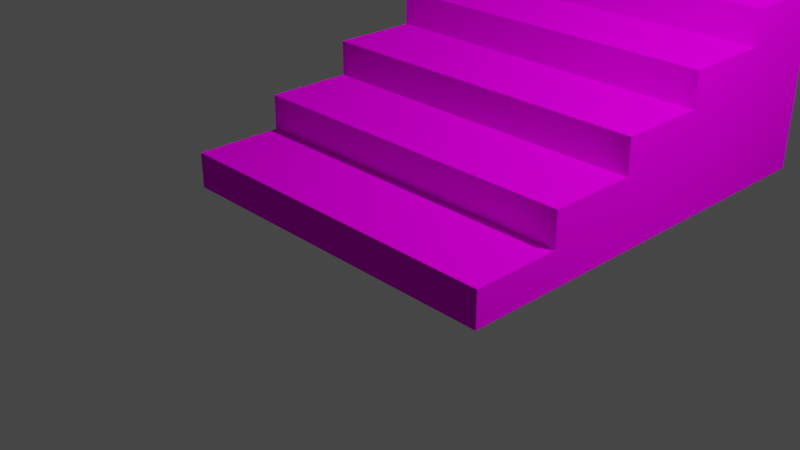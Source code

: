 # Source: stairs.blend  (saved by Blender 2.83.19; exported with 4.5.12 LTS)
import bpy
from mathutils import Matrix  # noqa: F401  (used for matrix-valued properties, if any)

bpy.ops.wm.read_factory_settings(use_empty=True)
scene = bpy.context.scene
scene.name = 'Scene'

# ---- collections
col_collection = bpy.data.collections.new('Collection'); scene.collection.children.link(col_collection)

# ---- images (referenced by path relative to the original .blend; pixels are not part of the script)
import os
ASSET_DIR = os.environ.get("B2B_ASSET_DIR", "")  # directory of the original .blend (textures are referenced by path, not embedded)
HERE = os.path.dirname(os.path.abspath(__file__))  # packed textures are extracted next to this script under _unpacked/

def load_image(name, relpath, width, height, colorspace="sRGB"):
    """Load a texture the original file referenced (path relative to the .blend, or extracted next to this script)."""
    p = next((c for c in (os.path.join(HERE, relpath), os.path.join(ASSET_DIR, relpath)) if relpath and os.path.exists(c)), "")
    if p:
        img = bpy.data.images.load(p, check_existing=True)
        img.name = name
    else:  # same state as the original file: an image datablock whose file is absent (Cycles renders it pink)
        img = bpy.data.images.new(name, width, height)
        img.source = "FILE"
        img.filepath = "//" + (relpath or name)
    img.colorspace_settings.name = colorspace
    return img
img_bricktexture_png = load_image('brickTexture.png', 'brickTexture.png', 1024, 1024, 'sRGB')

# ---- materials (node trees are filled in below, after node groups)
mat_material = bpy.data.materials.new('Material')
mat_material.alpha_threshold = 0.0
mat_material.use_transparent_shadow = False
mat_material.line_color = (0.0, 0.0, 0.0, 1.0)
mat_material_001 = bpy.data.materials.new('Material.001')
mat_material_001.use_transparent_shadow = False

# ---- material node trees
mat_material.use_nodes = True; mat_material.node_tree.nodes.clear()
_N = mat_material.node_tree.nodes; _L = mat_material.node_tree.links
n0 = _N.new('ShaderNodeOutputMaterial'); n0.name = 'Material Output'; n0.location = (300, 300)
n1 = _N.new('ShaderNodeBsdfPrincipled'); n1.name = 'Principled BSDF'; n1.location = (10, 300)
n1.distribution = 'GGX'
n1.subsurface_method = 'BURLEY'
n1.inputs[2].default_value = 0.4
n1.inputs[3].default_value = 1.45
n1.inputs[27].default_value = (0.0, 0.0, 0.0, 1.0)
n1.inputs[28].default_value = 1.0
_L.new(n1.outputs[0], n0.inputs[0])
n0.is_active_output = True
mat_material_001.use_nodes = True; mat_material_001.node_tree.nodes.clear()
_N = mat_material_001.node_tree.nodes; _L = mat_material_001.node_tree.links
n0 = _N.new('ShaderNodeOutputMaterial'); n0.name = 'Material Output'; n0.location = (300, 300)
n1 = _N.new('ShaderNodeBsdfDiffuse'); n1.name = 'Diffuse BSDF'; n1.location = (10, 300)
n1.inputs[1].default_value = 0.5
n2 = _N.new('ShaderNodeTexImage'); n2.name = 'Image Texture'; n2.location = (-280, 280)
n2.image = img_bricktexture_png
n2.interpolation = 'Closest'
_L.new(n1.outputs[0], n0.inputs[0])
_L.new(n2.outputs[0], n1.inputs[0])
n0.is_active_output = True

# ---- world
world_world = bpy.data.worlds.new('World'); scene.world = world_world
world_world.use_nodes = True; world_world.node_tree.nodes.clear()
_N = world_world.node_tree.nodes; _L = world_world.node_tree.links
n0 = _N.new('ShaderNodeOutputWorld'); n0.name = 'World Output'; n0.location = (300, 300)
n1 = _N.new('ShaderNodeBackground'); n1.name = 'Background'; n1.location = (10, 300)
n1.inputs[0].default_value = (0.05088, 0.05088, 0.05088, 1.0)
_L.new(n1.outputs[0], n0.inputs[0])
n0.is_active_output = True
world_world.color = (0.05088, 0.05088, 0.05088)
world_world.use_sun_shadow = False
world_world.sun_shadow_jitter_overblur = 0.0

# ---- cameras
cam_camera = bpy.data.cameras.new('Camera')
cam_camera.clip_end = 100.0
cam_camera.ortho_scale = 7.314

# ---- lights
light_light = bpy.data.lights.new('Light', 'POINT')
light_light.transmission_factor = 0.0
light_light.energy = 1000.0
light_light.shadow_soft_size = 0.1
light_light.shadow_maximum_resolution = 0.006
light_light.use_absolute_resolution = True

# ---- meshes
me_cube = bpy.data.meshes.new('Cube')
me_cube.from_pydata([(1.0, 1.0, 1.0), (1.0, 1.0, -1.0), (1.0, -1.0, 1.0), (1.0, -1.0, -1.0), (-1.0, 1.0, 1.0), (-1.0, 1.0, -1.0), (-1.0, -1.0, 1.0), (-1.0, -1.0, -1.0)], [], [(0, 4, 6, 2), (3, 2, 6, 7), (7, 6, 4, 5), (5, 1, 3, 7), (1, 0, 2, 3), (5, 4, 0, 1)])
_uv = me_cube.uv_layers.new(name='UVMap')
_uv.uv.foreach_set('vector', [0.625, 0.5, 0.875, 0.5, 0.875, 0.75, 0.625, 0.75, 0.375, 0.75, 0.625, 0.75, 0.625, 1.0, 0.375, 1.0, 0.375, 0.0, 0.625, 0.0, 0.625, 0.25, 0.375, 0.25, 0.125, 0.5, 0.375, 0.5, 0.375, 0.75, 0.125, 0.75, 0.375, 0.5, 0.625, 0.5, 0.625, 0.75, 0.375, 0.75, 0.375, 0.25, 0.625, 0.25, 0.625, 0.5, 0.375, 0.5])
me_cube.materials.append(mat_material)
me_cube.use_remesh_preserve_volume = False
me_cube.use_remesh_preserve_attributes = False
me_cube.use_mirror_vertex_groups = False
me_cube.update()
me_cube_001 = bpy.data.meshes.new('Cube.001')
me_cube_001.from_pydata([(-1.0, -1.0, -1.0), (-1.0, -1.0, 1.0), (-1.0, 1.0, -1.0), (-1.0, 1.0, 1.0), (1.0, -1.0, -1.0), (1.0, -1.0, 1.0), (1.0, 1.0, -1.0), (1.0, 1.0, 1.0), (-1.0, 0.0, -1.0), (-1.0, 0.0, 1.0), (1.0, 0.0, -1.0), (1.0, 0.0, 1.0), (-1.0, 0.0, 3.0), (-1.0, 1.0, 3.0), (1.0, 1.0, 3.0), (1.0, 0.0, 3.0), (-1.0, 2.0, 1.0), (1.0, 2.0, 1.0), (-1.0, 2.0, 3.0), (1.0, 2.0, 3.0), (-1.0, 1.0, 5.0), (1.0, 1.0, 5.0), (-1.0, 2.0, 5.0), (1.0, 2.0, 5.0), (-1.0, 3.0, 3.0), (1.0, 3.0, 3.0), (-1.0, 3.0, 5.0), (1.0, 3.0, 5.0), (-1.0, 2.0, 7.0), (1.0, 2.0, 7.0), (-1.0, 3.0, 7.0), (1.0, 3.0, 7.0), (-1.0, 4.0, 5.0), (1.0, 4.0, 5.0), (-1.0, 4.0, 7.0), (1.0, 4.0, 7.0), (-1.0, 3.0, 9.0), (1.0, 3.0, 9.0), (-1.0, 4.0, 9.0), (1.0, 4.0, 9.0), (-1.0, 1.0, -1.0), (1.0, 1.0, -1.0), (-1.0, 2.0, -1.0), (1.0, 2.0, -1.0), (-1.0, 2.0, -1.0), (1.0, 2.0, -1.0), (-1.0, 3.0, -1.0), (1.0, 3.0, -1.0), (-1.0, 3.0, -1.0), (1.0, 3.0, -1.0), (-1.0, 4.0, -1.0), (1.0, 4.0, -1.0)], [], [(8, 9, 3, 2), (2, 3, 7, 6), (10, 11, 5, 4), (4, 5, 1, 0), (8, 10, 4, 0), (11, 9, 1, 5), (18, 13, 20, 22), (2, 6, 10, 8), (6, 7, 11, 10), (0, 1, 9, 8), (14, 13, 12, 15), (9, 11, 15, 12), (11, 7, 14, 15), (3, 9, 12, 13), (17, 16, 18, 19), (3, 13, 18, 16), (7, 3, 40, 41), (14, 7, 17, 19), (20, 21, 23, 22), (18, 22, 26, 24), (13, 14, 21, 20), (14, 19, 23, 21), (25, 24, 26, 27), (31, 27, 33, 35), (23, 19, 25, 27), (24, 25, 47, 46), (28, 29, 31, 30), (23, 27, 31, 29), (22, 23, 29, 28), (26, 22, 28, 30), (33, 32, 34, 35), (34, 30, 36, 38), (33, 27, 49, 51), (26, 30, 34, 32), (36, 37, 39, 38), (30, 31, 37, 36), (31, 35, 39, 37), (35, 34, 38, 39), (41, 40, 42, 43), (3, 16, 42, 40), (16, 17, 43, 42), (17, 7, 41, 43), (45, 44, 46, 47), (19, 18, 44, 45), (25, 19, 45, 47), (18, 24, 46, 44), (49, 48, 50, 51), (32, 33, 51, 50), (27, 26, 48, 49), (26, 32, 50, 48)])
_uv = me_cube_001.uv_layers.new(name='UVMap')
_uv.uv.foreach_set('vector', [0.06667, 0.7143, 0.06667, 0.5714, 0.1333, 0.5714, 0.1333, 0.7143, 0.8, 0.8571, 0.6667, 0.8571, 0.6667, 0.7143, 0.8, 0.7143, 0.6, 0.7143, 0.6, 0.5714, 0.6667, 0.5714, 0.6667, 0.7143, 0.005437, 1.002, 0.005437, 0.8869, 0.9894, 0.8869, 0.9894, 1.002, 0.7333, 1.0, 0.7333, 0.8571, 0.8, 0.8571, 0.8, 1.0, 1.0, 0.0, 1.0, 0.1429, 0.9333, 0.1429, 0.9333, 1.277e-08, 0.2, 0.4286, 0.1333, 0.4286, 0.1333, 0.2857, 0.2, 0.2857, 0.6667, 1.0, 0.6667, 0.8571, 0.7333, 0.8571, 0.7333, 1.0, 0.5333, 0.7143, 0.5333, 0.5714, 0.6, 0.5714, 0.6, 0.7143, 6.358e-08, 0.7143, 0.0, 0.5714, 0.06667, 0.5714, 0.06667, 0.7143, 0.9333, 0.8571, 0.9333, 1.0, 0.8667, 1.0, 0.8667, 0.8571, 0.2745, 0.9987, 1.078, 0.9987, 1.078, 0.8891, 0.2745, 0.8891, 0.6, 0.5714, 0.5333, 0.5714, 0.5333, 0.4286, 0.6, 0.4286, 0.1333, 0.5714, 0.06667, 0.5714, 0.06667, 0.4286, 0.1333, 0.4286, 0.2667, 0.8571, 0.1333, 0.8571, 0.1333, 0.7143, 0.2667, 0.7143, 0.1333, 0.5714, 0.1333, 0.4286, 0.2, 0.4286, 0.2, 0.5714, 0.2667, 0.7143, 0.4, 0.7143, 0.4, 0.8571, 0.2667, 0.8571, 0.5333, 0.4286, 0.5333, 0.5714, 0.4667, 0.5714, 0.4667, 0.4286, 1.0, 0.7143, 1.0, 0.8571, 0.9333, 0.8571, 0.9333, 0.7143, 0.2, 0.4286, 0.2, 0.2857, 0.2667, 0.2857, 0.2667, 0.4286, 0.7773, 0.999, -0.04998, 0.999, -0.04998, 0.8894, 0.7773, 0.8894, 0.5333, 0.4286, 0.4667, 0.4286, 0.4667, 0.2857, 0.5333, 0.2857, 0.9333, 0.5714, 0.8, 0.5714, 0.8, 0.4286, 0.9333, 0.4286, 0.4, 0.1429, 0.4, 0.2857, 0.3333, 0.2857, 0.3333, 0.1429, 0.4667, 0.2857, 0.4667, 0.4286, 0.4, 0.4286, 0.4, 0.2857, 0.8, 0.5714, 0.9333, 0.5714, 0.9333, 0.8571, 0.8, 0.8571, 0.8667, 0.8571, 0.8667, 1.0, 0.8, 1.0, 0.8, 0.8571, 0.4667, 0.2857, 0.4, 0.2857, 0.4, 0.1429, 0.4667, 0.1429, 1.304, 1.002, 0.3751, 1.002, 0.3751, 0.8902, 1.304, 0.8902, 0.2667, 0.2857, 0.2, 0.2857, 0.2, 0.1429, 0.2667, 0.1429, 0.8, 0.2857, 0.6667, 0.2857, 0.6667, 0.1429, 0.8, 0.1429, 0.3333, 0.1429, 0.2667, 0.1429, 0.2667, 6.812e-08, 0.3333, 0.0, 0.3333, 0.2857, 0.4, 0.2857, 0.4, 0.7143, 0.3333, 0.7143, 0.2667, 0.2857, 0.2667, 0.1429, 0.3333, 0.1429, 0.3333, 0.2857, 0.1593, 0.9072, 0.2819, 0.9072, 0.2819, 0.9644, 0.1593, 0.9644, 0.9625, 0.9991, 0.04111, 0.9991, 0.04111, 0.8854, 0.9625, 0.8854, 0.4, 0.1429, 0.3333, 0.1429, 0.3333, 0.0, 0.4, 0.0, 0.8, 0.1429, 0.6667, 0.1429, 0.6667, 0.0, 0.8, 0.0, 0.9333, 0.5714, 0.9333, 0.4286, 1.0, 0.4286, 1.0, 0.5714, 0.1333, 0.5714, 0.2, 0.5714, 0.2, 0.7143, 0.1333, 0.7143, 0.1333, 0.8571, 0.2667, 0.8571, 0.2667, 1.0, 0.1333, 1.0, 0.4667, 0.5714, 0.5333, 0.5714, 0.5333, 0.7143, 0.4667, 0.7143, 1.0, 0.2857, 1.0, 0.4286, 0.9333, 0.4286, 0.9333, 0.2857, 0.0, 0.7143, 0.1333, 0.7143, 0.1333, 1.0, 2.384e-08, 1.0, 0.4, 0.4286, 0.4667, 0.4286, 0.4667, 0.7143, 0.4, 0.7143, 0.2, 0.4286, 0.2667, 0.4286, 0.2667, 0.7143, 0.2, 0.7143, 0.9333, 0.2857, 0.9333, 0.1429, 1.0, 0.1429, 1.0, 0.2857, 0.6667, 0.2857, 0.8, 0.2857, 0.8, 0.7143, 0.6667, 0.7143, 0.8, 0.0, 0.9333, 0.0, 0.9333, 0.4286, 0.8, 0.4286, 0.2667, 0.2857, 0.3333, 0.2857, 0.3333, 0.7143, 0.2667, 0.7143])
me_cube_001.materials.append(mat_material_001)
me_cube_001.use_remesh_fix_poles = True
me_cube_001.use_remesh_preserve_attributes = False
me_cube_001.use_mirror_vertex_groups = False
me_cube_001.update()

# ---- objects
ob_cube = bpy.data.objects.new('Cube', me_cube)
ob_light = bpy.data.objects.new('Light', light_light)
ob_camera = bpy.data.objects.new('Camera', cam_camera)
ob_cube_001 = bpy.data.objects.new('Cube.001', me_cube_001)

# ---- transforms, parenting, visibility, modifiers, constraints
ob_cube.location = (6.0, 0.0, 2.0)
ob_cube.scale = (1.0, 1.0, 2.0)
ob_cube.lock_rotations_4d = False
ob_cube.empty_display_type = 'ARROWS'
ob_cube.lineart.crease_threshold = 0.0
ob_light.location = (4.076, 1.005, 5.904)
ob_light.rotation_euler = (0.6503, 0.05522, 1.866)
ob_light.lock_rotations_4d = False
ob_light.empty_display_type = 'ARROWS'
ob_light.color = (0.0, 0.0, 0.0, 0.0)
ob_light.lineart.crease_threshold = 0.0
ob_camera.location = (7.359, -6.926, 4.958)
ob_camera.rotation_euler = (1.109, 0.0, 0.8149)
ob_camera.lock_rotations_4d = False
ob_camera.empty_display_type = 'ARROWS'
ob_camera.color = (0.0, 0.0, 0.0, 0.0)
ob_camera.display_type = 'WIRE'
ob_camera.lineart.crease_threshold = 0.0
ob_cube_001.location = (0.0, 0.0, 0.2)
ob_cube_001.scale = (2.0, 1.0, 0.2)
ob_cube_001.lineart.crease_threshold = 0.0

# ---- collection membership
col_collection.objects.link(ob_cube)
col_collection.objects.link(ob_light)
col_collection.objects.link(ob_camera)
col_collection.objects.link(ob_cube_001)

# ---- scene / render settings (as saved in the file)
scene.camera = ob_camera
scene.frame_start = 1; scene.frame_end = 250; scene.frame_set(1)
scene.render.engine = 'BLENDER_EEVEE_NEXT'
scene.cycles.use_denoising = False
scene.cycles.samples = 128
scene.cycles.sampling_pattern = 'TABULATED_SOBOL'
scene.cycles.use_adaptive_sampling = False
scene.cycles.use_light_tree = False
scene.view_settings.view_transform = 'Filmic'
bpy.context.view_layer.update()
